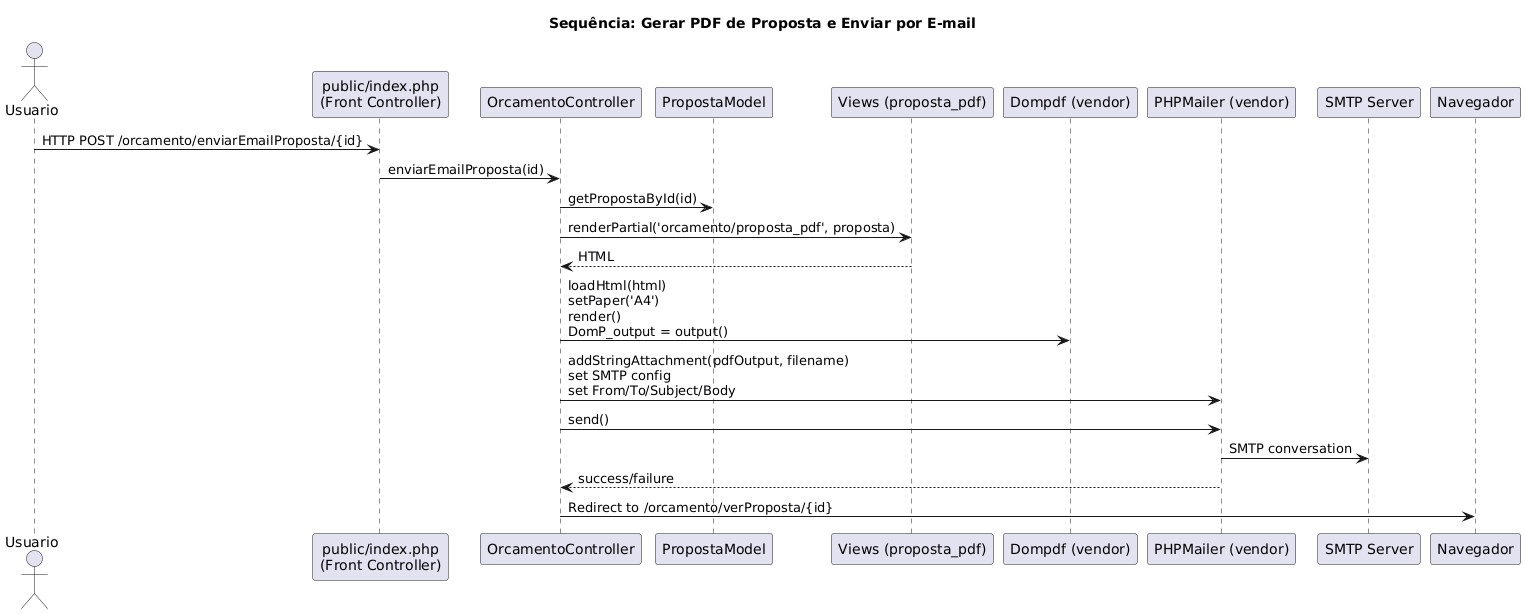

The diagram above was rendered by PlantUML. Its source (embedded in the PNG):
@startuml
title Sequência: Gerar PDF de Proposta e Enviar por E-mail
actor Usuario as Browser
participant "public/index.php\n(Front Controller)" as Front
participant "OrcamentoController" as Controller
participant "PropostaModel" as Model
participant "Views (proposta_pdf)" as View
participant "Dompdf (vendor)" as Dompdf
participant "PHPMailer (vendor)" as Mailer
participant "SMTP Server" as SMTP
participant "Navegador" as BrowserOut

Browser -> Front : HTTP POST /orcamento/enviarEmailProposta/{id}
Front -> Controller : enviarEmailProposta(id)
Controller -> Model : getPropostaById(id)
Controller -> View : renderPartial('orcamento/proposta_pdf', proposta)
View --> Controller : HTML
Controller -> Dompdf : loadHtml(html)\nsetPaper('A4')\nrender()\nDomP_output = output()
Controller -> Mailer : addStringAttachment(pdfOutput, filename)\nset SMTP config\nset From/To/Subject/Body
Controller -> Mailer : send()
Mailer -> SMTP : SMTP conversation
Mailer --> Controller : success/failure
Controller -> BrowserOut : Redirect to /orcamento/verProposta/{id}
@enduml